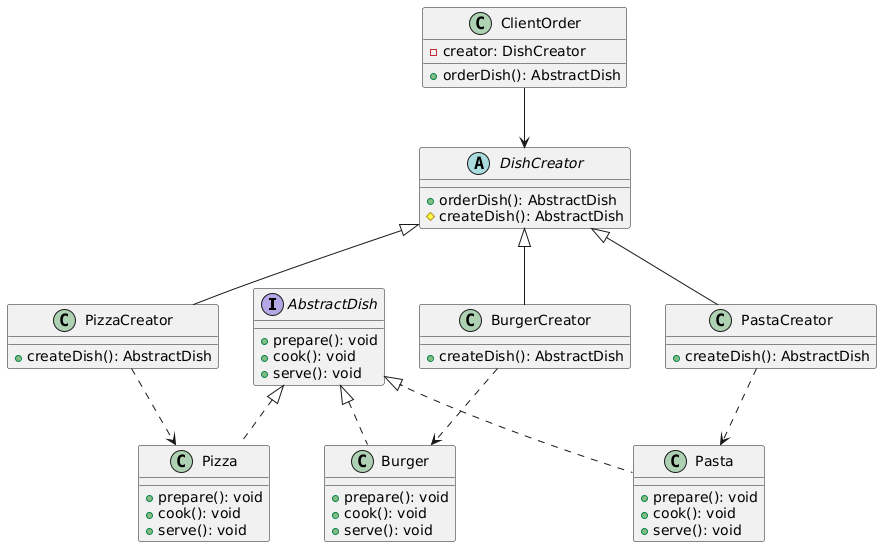

The diagram above was rendered by PlantUML. Its source (embedded in the PNG):
@startuml
' Define the Product interface and its concrete implementations
interface AbstractDish {
  +prepare(): void
  +cook(): void
  +serve(): void
}

class Pizza {
  +prepare(): void
  +cook(): void
  +serve(): void
}

class Burger {
  +prepare(): void
  +cook(): void
  +serve(): void
}

class Pasta {
  +prepare(): void
  +cook(): void
  +serve(): void
}

AbstractDish <|.. Pizza
AbstractDish <|.. Burger
AbstractDish <|.. Pasta

' Define the Creator (abstract class) and its concrete creators
abstract class DishCreator {
  +orderDish(): AbstractDish
  #createDish(): AbstractDish
}

class PizzaCreator {
  +createDish(): AbstractDish
}

class BurgerCreator {
  +createDish(): AbstractDish
}

class PastaCreator {
  +createDish(): AbstractDish
}

DishCreator <|-- PizzaCreator
DishCreator <|-- BurgerCreator
DishCreator <|-- PastaCreator

' Each concrete creator creates its corresponding concrete product
PizzaCreator ..> Pizza
BurgerCreator ..> Burger
PastaCreator ..> Pasta

' Client code that uses a DishCreator to order a dish
class ClientOrder {
  -creator: DishCreator
  +orderDish(): AbstractDish
}

ClientOrder --> DishCreator
@enduml